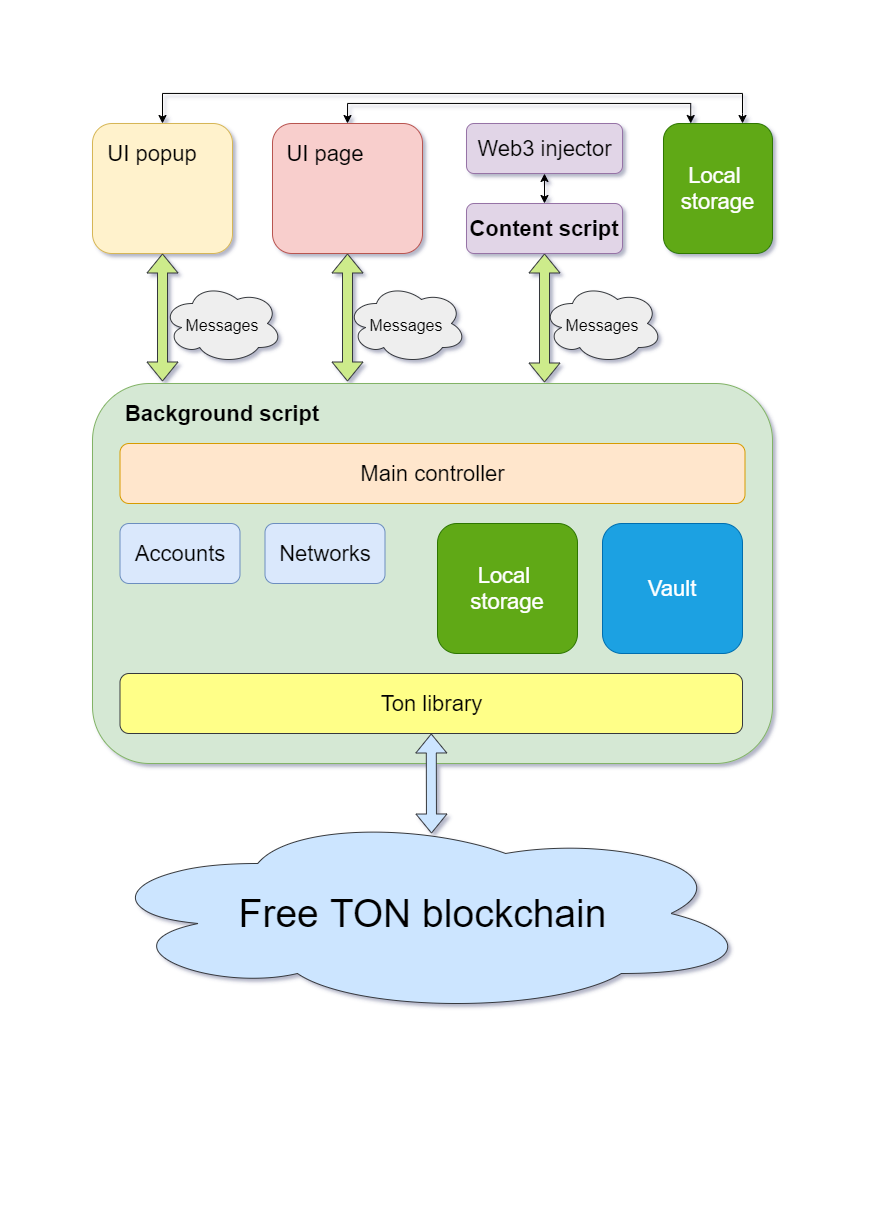

The diagram above was exported from draw.io. Its source (the exported page's mxGraphModel, read from the mxfile embedded in the PNG):
<mxGraphModel dx="1021" dy="567" grid="1" gridSize="10" guides="1" tooltips="1" connect="1" arrows="1" fold="1" page="1" pageScale="1" pageWidth="827" pageHeight="1169" math="0" shadow="0">
  <root>
    <mxCell id="WIyWlLk6GJQsqaUBKTNV-0" />
    <mxCell id="WIyWlLk6GJQsqaUBKTNV-1" parent="WIyWlLk6GJQsqaUBKTNV-0" />
    <mxCell id="Es61mnsEvA5dBG58v4O--35" value="" style="rounded=1;whiteSpace=wrap;html=1;fontSize=12;glass=0;strokeWidth=1;shadow=0;fillColor=#d5e8d4;strokeColor=#82b366;" parent="WIyWlLk6GJQsqaUBKTNV-1" vertex="1">
      <mxGeometry x="69" y="360" width="680" height="380" as="geometry" />
    </mxCell>
    <mxCell id="wtbFklESIW6oXYk2TuHR-10" value="" style="group" parent="WIyWlLk6GJQsqaUBKTNV-1" vertex="1" connectable="0">
      <mxGeometry x="443" y="100" width="156" height="50" as="geometry" />
    </mxCell>
    <mxCell id="Es61mnsEvA5dBG58v4O--33" value="" style="rounded=1;whiteSpace=wrap;html=1;fontSize=12;glass=0;strokeWidth=1;shadow=0;fillColor=#e1d5e7;strokeColor=#9673a6;" parent="wtbFklESIW6oXYk2TuHR-10" vertex="1">
      <mxGeometry width="156" height="50" as="geometry" />
    </mxCell>
    <mxCell id="wtbFklESIW6oXYk2TuHR-2" value="Web3 injector" style="text;html=1;strokeColor=none;fillColor=none;align=center;verticalAlign=middle;whiteSpace=wrap;rounded=0;fontSize=22;" parent="wtbFklESIW6oXYk2TuHR-10" vertex="1">
      <mxGeometry x="6.71" y="17.306153846153848" width="142.57" height="15.384615384615383" as="geometry" />
    </mxCell>
    <mxCell id="wtbFklESIW6oXYk2TuHR-3" value="" style="rounded=1;whiteSpace=wrap;html=1;fontSize=12;glass=0;strokeWidth=1;shadow=0;fillColor=#f8cecc;strokeColor=#b85450;" parent="WIyWlLk6GJQsqaUBKTNV-1" vertex="1">
      <mxGeometry x="249" y="100" width="150" height="130" as="geometry" />
    </mxCell>
    <mxCell id="wtbFklESIW6oXYk2TuHR-4" value="UI page" style="text;html=1;strokeColor=none;fillColor=none;align=center;verticalAlign=middle;whiteSpace=wrap;rounded=0;fontSize=22;" parent="WIyWlLk6GJQsqaUBKTNV-1" vertex="1">
      <mxGeometry x="256.5" y="110" width="90" height="40" as="geometry" />
    </mxCell>
    <mxCell id="wtbFklESIW6oXYk2TuHR-0" value="" style="rounded=1;whiteSpace=wrap;html=1;fontSize=12;glass=0;strokeWidth=1;shadow=0;fillColor=#fff2cc;strokeColor=#d6b656;" parent="WIyWlLk6GJQsqaUBKTNV-1" vertex="1">
      <mxGeometry x="69" y="100" width="140" height="130" as="geometry" />
    </mxCell>
    <mxCell id="wtbFklESIW6oXYk2TuHR-1" value="UI popup" style="text;html=1;strokeColor=none;fillColor=none;align=center;verticalAlign=middle;whiteSpace=wrap;rounded=0;fontSize=22;" parent="WIyWlLk6GJQsqaUBKTNV-1" vertex="1">
      <mxGeometry x="79" y="110" width="100" height="40" as="geometry" />
    </mxCell>
    <mxCell id="wtbFklESIW6oXYk2TuHR-11" value="&lt;b&gt;Background script&lt;/b&gt;" style="text;html=1;strokeColor=none;fillColor=none;align=center;verticalAlign=middle;whiteSpace=wrap;rounded=0;fontSize=22;" parent="WIyWlLk6GJQsqaUBKTNV-1" vertex="1">
      <mxGeometry x="99" y="370" width="200" height="40" as="geometry" />
    </mxCell>
    <mxCell id="wtbFklESIW6oXYk2TuHR-12" value="" style="shape=flexArrow;endArrow=classic;startArrow=classic;html=1;fontSize=22;entryX=0.5;entryY=1;entryDx=0;entryDy=0;fillColor=#cdeb8b;strokeColor=#36393d;" parent="WIyWlLk6GJQsqaUBKTNV-1" target="wtbFklESIW6oXYk2TuHR-0" edge="1">
      <mxGeometry width="50" height="50" relative="1" as="geometry">
        <mxPoint x="139" y="358" as="sourcePoint" />
        <mxPoint x="209" y="330" as="targetPoint" />
      </mxGeometry>
    </mxCell>
    <mxCell id="wtbFklESIW6oXYk2TuHR-14" value="Main controller" style="rounded=1;whiteSpace=wrap;html=1;fontSize=22;fillColor=#ffe6cc;strokeColor=#d79b00;" parent="WIyWlLk6GJQsqaUBKTNV-1" vertex="1">
      <mxGeometry x="96.5" y="420" width="625" height="60" as="geometry" />
    </mxCell>
    <mxCell id="wtbFklESIW6oXYk2TuHR-19" value="" style="shape=flexArrow;endArrow=classic;startArrow=classic;html=1;fontSize=22;entryX=0.5;entryY=1;entryDx=0;entryDy=0;fillColor=#cdeb8b;strokeColor=#36393d;" parent="WIyWlLk6GJQsqaUBKTNV-1" target="wtbFklESIW6oXYk2TuHR-3" edge="1">
      <mxGeometry width="50" height="50" relative="1" as="geometry">
        <mxPoint x="324" y="358" as="sourcePoint" />
        <mxPoint x="408" y="230" as="targetPoint" />
      </mxGeometry>
    </mxCell>
    <mxCell id="wtbFklESIW6oXYk2TuHR-20" value="" style="shape=flexArrow;endArrow=classic;startArrow=classic;html=1;fontSize=22;entryX=0.5;entryY=1;entryDx=0;entryDy=0;fillColor=#cdeb8b;strokeColor=#36393d;" parent="WIyWlLk6GJQsqaUBKTNV-1" target="wtbFklESIW6oXYk2TuHR-41" edge="1">
      <mxGeometry width="50" height="50" relative="1" as="geometry">
        <mxPoint x="521" y="359" as="sourcePoint" />
        <mxPoint x="653" y="230" as="targetPoint" />
      </mxGeometry>
    </mxCell>
    <mxCell id="wtbFklESIW6oXYk2TuHR-23" value="Accounts" style="rounded=1;whiteSpace=wrap;html=1;fontSize=22;fillColor=#dae8fc;strokeColor=#6c8ebf;" parent="WIyWlLk6GJQsqaUBKTNV-1" vertex="1">
      <mxGeometry x="96.5" y="500" width="120" height="60" as="geometry" />
    </mxCell>
    <mxCell id="wtbFklESIW6oXYk2TuHR-24" value="Networks" style="rounded=1;whiteSpace=wrap;html=1;fontSize=22;fillColor=#dae8fc;strokeColor=#6c8ebf;" parent="WIyWlLk6GJQsqaUBKTNV-1" vertex="1">
      <mxGeometry x="241.5" y="500" width="120" height="60" as="geometry" />
    </mxCell>
    <mxCell id="wtbFklESIW6oXYk2TuHR-28" value="Local &lt;br&gt;storage" style="rounded=1;whiteSpace=wrap;html=1;fontSize=22;fillColor=#60a917;strokeColor=#2D7600;fontColor=#ffffff;" parent="WIyWlLk6GJQsqaUBKTNV-1" vertex="1">
      <mxGeometry x="414" y="500" width="140" height="130" as="geometry" />
    </mxCell>
    <mxCell id="wtbFklESIW6oXYk2TuHR-29" value="Vault" style="rounded=1;whiteSpace=wrap;html=1;fontSize=22;fillColor=#1ba1e2;strokeColor=#006EAF;fontColor=#ffffff;" parent="WIyWlLk6GJQsqaUBKTNV-1" vertex="1">
      <mxGeometry x="579" y="500" width="140" height="130" as="geometry" />
    </mxCell>
    <mxCell id="wtbFklESIW6oXYk2TuHR-37" style="edgeStyle=orthogonalEdgeStyle;rounded=0;orthogonalLoop=1;jettySize=auto;html=1;exitX=0.25;exitY=0;exitDx=0;exitDy=0;entryX=0.5;entryY=0;entryDx=0;entryDy=0;fontSize=22;startArrow=classic;startFill=1;" parent="WIyWlLk6GJQsqaUBKTNV-1" source="wtbFklESIW6oXYk2TuHR-30" target="wtbFklESIW6oXYk2TuHR-3" edge="1">
      <mxGeometry relative="1" as="geometry" />
    </mxCell>
    <mxCell id="wtbFklESIW6oXYk2TuHR-38" style="edgeStyle=orthogonalEdgeStyle;rounded=0;orthogonalLoop=1;jettySize=auto;html=1;exitX=0.725;exitY=0;exitDx=0;exitDy=0;entryX=0.5;entryY=0;entryDx=0;entryDy=0;fontSize=22;startArrow=classic;startFill=1;exitPerimeter=0;" parent="WIyWlLk6GJQsqaUBKTNV-1" source="wtbFklESIW6oXYk2TuHR-30" target="wtbFklESIW6oXYk2TuHR-0" edge="1">
      <mxGeometry relative="1" as="geometry">
        <Array as="points">
          <mxPoint x="719" y="90" />
          <mxPoint x="719" y="90" />
          <mxPoint x="719" y="70" />
          <mxPoint x="139" y="70" />
        </Array>
      </mxGeometry>
    </mxCell>
    <mxCell id="wtbFklESIW6oXYk2TuHR-30" value="Local &lt;br&gt;storage" style="rounded=1;whiteSpace=wrap;html=1;fontSize=22;fillColor=#60a917;strokeColor=#2D7600;fontColor=#ffffff;" parent="WIyWlLk6GJQsqaUBKTNV-1" vertex="1">
      <mxGeometry x="640" y="100" width="109" height="130" as="geometry" />
    </mxCell>
    <mxCell id="wtbFklESIW6oXYk2TuHR-31" value="&lt;font style=&quot;font-size: 16px&quot;&gt;Messages&lt;/font&gt;" style="ellipse;shape=cloud;whiteSpace=wrap;html=1;fontSize=22;fillColor=#eeeeee;strokeColor=#36393d;" parent="WIyWlLk6GJQsqaUBKTNV-1" vertex="1">
      <mxGeometry x="139" y="260" width="120" height="80" as="geometry" />
    </mxCell>
    <mxCell id="wtbFklESIW6oXYk2TuHR-35" value="&lt;font style=&quot;font-size: 16px&quot;&gt;Messages&lt;/font&gt;" style="ellipse;shape=cloud;whiteSpace=wrap;html=1;fontSize=22;fillColor=#eeeeee;strokeColor=#36393d;" parent="WIyWlLk6GJQsqaUBKTNV-1" vertex="1">
      <mxGeometry x="323" y="260" width="120" height="80" as="geometry" />
    </mxCell>
    <mxCell id="wtbFklESIW6oXYk2TuHR-36" value="&lt;font style=&quot;font-size: 16px&quot;&gt;Messages&lt;/font&gt;" style="ellipse;shape=cloud;whiteSpace=wrap;html=1;fontSize=22;fillColor=#eeeeee;strokeColor=#36393d;" parent="WIyWlLk6GJQsqaUBKTNV-1" vertex="1">
      <mxGeometry x="519" y="260" width="120" height="80" as="geometry" />
    </mxCell>
    <mxCell id="wtbFklESIW6oXYk2TuHR-41" value="&lt;font style=&quot;font-size: 22px&quot;&gt;&lt;b&gt;Content script&lt;/b&gt;&lt;/font&gt;" style="rounded=1;whiteSpace=wrap;html=1;fontSize=12;glass=0;strokeWidth=1;shadow=0;fillColor=#e1d5e7;strokeColor=#9673a6;" parent="WIyWlLk6GJQsqaUBKTNV-1" vertex="1">
      <mxGeometry x="443" y="180" width="156" height="50" as="geometry" />
    </mxCell>
    <mxCell id="wtbFklESIW6oXYk2TuHR-43" style="edgeStyle=orthogonalEdgeStyle;rounded=0;orthogonalLoop=1;jettySize=auto;html=1;exitX=0.5;exitY=1;exitDx=0;exitDy=0;entryX=0.5;entryY=0;entryDx=0;entryDy=0;fontSize=22;startArrow=classic;startFill=1;" parent="WIyWlLk6GJQsqaUBKTNV-1" source="Es61mnsEvA5dBG58v4O--33" target="wtbFklESIW6oXYk2TuHR-41" edge="1">
      <mxGeometry relative="1" as="geometry" />
    </mxCell>
    <mxCell id="wtbFklESIW6oXYk2TuHR-46" value="&lt;font style=&quot;font-size: 39px&quot;&gt;Free TON blockchain&lt;/font&gt;" style="ellipse;shape=cloud;whiteSpace=wrap;html=1;fontSize=22;fillColor=#cce5ff;strokeColor=#36393d;" parent="WIyWlLk6GJQsqaUBKTNV-1" vertex="1">
      <mxGeometry x="69" y="790" width="661" height="200" as="geometry" />
    </mxCell>
    <mxCell id="wtbFklESIW6oXYk2TuHR-47" value="Ton library" style="rounded=1;whiteSpace=wrap;html=1;fontSize=22;fillColor=#ffff88;strokeColor=#36393d;" parent="WIyWlLk6GJQsqaUBKTNV-1" vertex="1">
      <mxGeometry x="96.5" y="650" width="622.5" height="60" as="geometry" />
    </mxCell>
    <mxCell id="wtbFklESIW6oXYk2TuHR-48" value="" style="shape=flexArrow;endArrow=classic;startArrow=classic;html=1;fontSize=22;entryX=0.5;entryY=1;entryDx=0;entryDy=0;fillColor=#cce5ff;strokeColor=#36393d;" parent="WIyWlLk6GJQsqaUBKTNV-1" target="wtbFklESIW6oXYk2TuHR-47" edge="1">
      <mxGeometry width="50" height="50" relative="1" as="geometry">
        <mxPoint x="408" y="810" as="sourcePoint" />
        <mxPoint x="409" y="740" as="targetPoint" />
      </mxGeometry>
    </mxCell>
  </root>
</mxGraphModel>